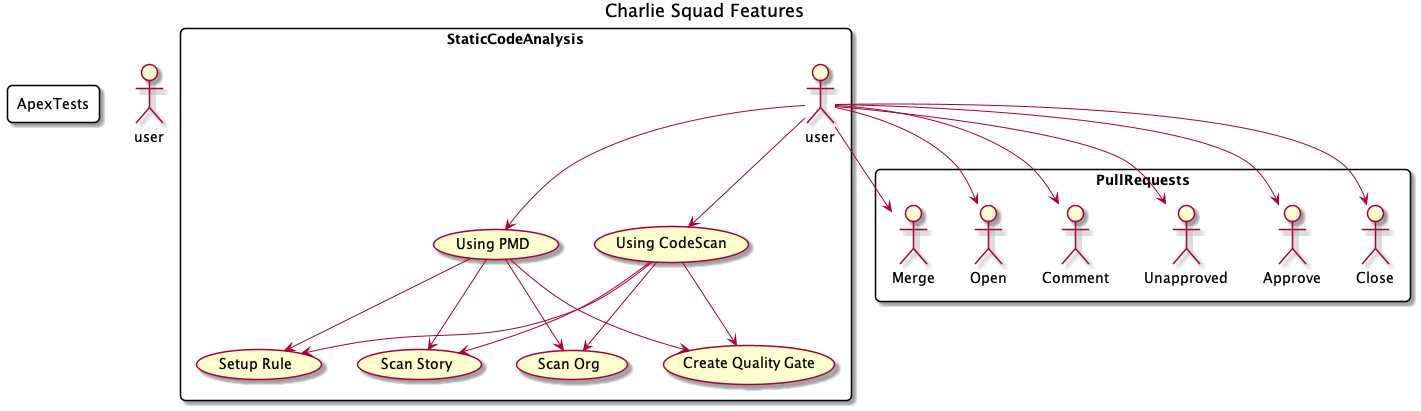

The diagram above was rendered by PlantUML. Its source (embedded in the PNG):
@startuml
title Charlie Squad Features

skinparam roundCorner 10

actor user as User

rectangle StaticCodeAnalysis {
    (Setup Rule) as setupRule
    (Scan Story) as scaOnStory
    (Scan Org) as scaOnOrg
    (Create Quality Gate) as scaAsGate

    (Using PMD) as pmd
    (Using CodeScan) as codescan

    user --> pmd
    user --> codescan
    pmd --> setupRule
    pmd --> scaOnStory
    pmd --> scaOnOrg
    pmd --> scaAsGate
    codescan --> setupRule
    codescan --> scaOnStory
    codescan --> scaOnOrg
    codescan --> scaAsGate
}

rectangle ApexTests {

}

rectangle PullRequests {
    user --> Open
    user --> Merge
    user --> Close
    user --> Approve
    user --> Unapproved
    user --> Comment
}

@enduml